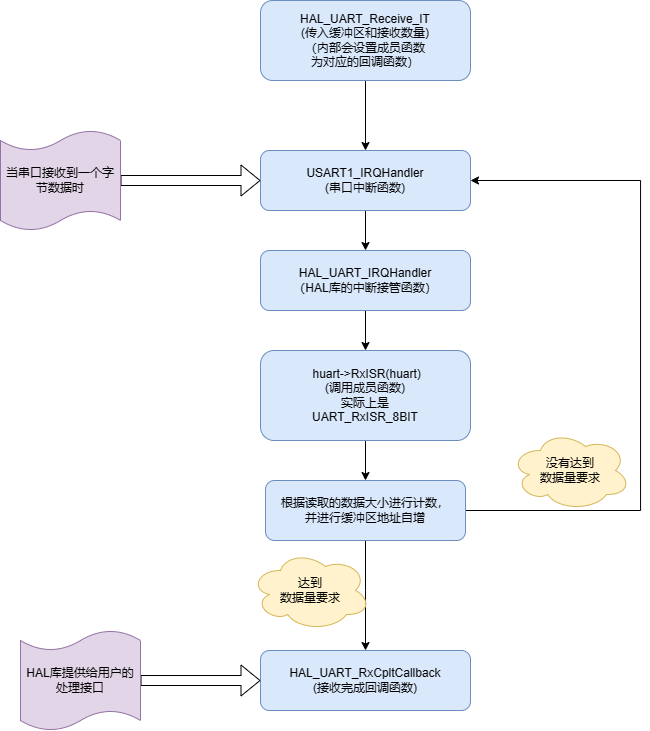

The diagram above was exported from draw.io. Its source (the exported page's mxGraphModel, read from the mxfile embedded in the PNG):
<mxGraphModel dx="1125" dy="684" grid="1" gridSize="10" guides="1" tooltips="1" connect="1" arrows="1" fold="1" page="1" pageScale="1" pageWidth="1169" pageHeight="827" math="0" shadow="0">
  <root>
    <mxCell id="0" />
    <mxCell id="1" parent="0" />
    <mxCell id="CUCDXDlynClzDgIW21_Y-8" style="edgeStyle=orthogonalEdgeStyle;rounded=0;orthogonalLoop=1;jettySize=auto;html=1;exitX=0.5;exitY=1;exitDx=0;exitDy=0;entryX=0.5;entryY=0;entryDx=0;entryDy=0;" edge="1" parent="1" source="CUCDXDlynClzDgIW21_Y-1" target="CUCDXDlynClzDgIW21_Y-5">
      <mxGeometry relative="1" as="geometry" />
    </mxCell>
    <mxCell id="CUCDXDlynClzDgIW21_Y-1" value="USART1_IRQHandler&lt;br&gt;(串口中断函数)" style="rounded=1;whiteSpace=wrap;html=1;fillColor=#dae8fc;strokeColor=#6c8ebf;" vertex="1" parent="1">
      <mxGeometry x="370" y="180" width="210" height="60" as="geometry" />
    </mxCell>
    <mxCell id="CUCDXDlynClzDgIW21_Y-11" style="edgeStyle=orthogonalEdgeStyle;rounded=0;orthogonalLoop=1;jettySize=auto;html=1;exitX=1;exitY=0.5;exitDx=0;exitDy=0;exitPerimeter=0;entryX=0;entryY=0.5;entryDx=0;entryDy=0;shape=flexArrow;" edge="1" parent="1" source="CUCDXDlynClzDgIW21_Y-2" target="CUCDXDlynClzDgIW21_Y-1">
      <mxGeometry relative="1" as="geometry" />
    </mxCell>
    <mxCell id="CUCDXDlynClzDgIW21_Y-2" value="当串口接收到一个字节数据时" style="shape=tape;whiteSpace=wrap;html=1;size=0.2;fillColor=#e1d5e7;strokeColor=#9673a6;" vertex="1" parent="1">
      <mxGeometry x="110" y="160" width="120" height="100" as="geometry" />
    </mxCell>
    <mxCell id="CUCDXDlynClzDgIW21_Y-9" style="edgeStyle=orthogonalEdgeStyle;rounded=0;orthogonalLoop=1;jettySize=auto;html=1;exitX=0.5;exitY=1;exitDx=0;exitDy=0;entryX=0.5;entryY=0;entryDx=0;entryDy=0;" edge="1" parent="1" source="CUCDXDlynClzDgIW21_Y-5" target="CUCDXDlynClzDgIW21_Y-6">
      <mxGeometry relative="1" as="geometry" />
    </mxCell>
    <mxCell id="CUCDXDlynClzDgIW21_Y-5" value="HAL_UART_IRQHandler&lt;br&gt;（HAL库的中断接管函数）" style="rounded=1;whiteSpace=wrap;html=1;fillColor=#dae8fc;strokeColor=#6c8ebf;" vertex="1" parent="1">
      <mxGeometry x="370" y="280" width="210" height="60" as="geometry" />
    </mxCell>
    <mxCell id="CUCDXDlynClzDgIW21_Y-15" style="edgeStyle=orthogonalEdgeStyle;rounded=0;orthogonalLoop=1;jettySize=auto;html=1;exitX=0.5;exitY=1;exitDx=0;exitDy=0;entryX=0.5;entryY=0;entryDx=0;entryDy=0;" edge="1" parent="1" source="CUCDXDlynClzDgIW21_Y-6" target="CUCDXDlynClzDgIW21_Y-14">
      <mxGeometry relative="1" as="geometry" />
    </mxCell>
    <mxCell id="CUCDXDlynClzDgIW21_Y-6" value="&amp;nbsp;huart-&amp;gt;RxISR(huart)&lt;br&gt;(调用成员函数)&lt;br&gt;实际上是&lt;br&gt;UART_RxISR_8BIT" style="rounded=1;whiteSpace=wrap;html=1;fillColor=#dae8fc;strokeColor=#6c8ebf;" vertex="1" parent="1">
      <mxGeometry x="370" y="380" width="210" height="90" as="geometry" />
    </mxCell>
    <mxCell id="CUCDXDlynClzDgIW21_Y-7" value="HAL_UART_RxCpltCallback&lt;br&gt;(接收完成回调函数)" style="rounded=1;whiteSpace=wrap;html=1;fillColor=#dae8fc;strokeColor=#6c8ebf;" vertex="1" parent="1">
      <mxGeometry x="370" y="680" width="210" height="60" as="geometry" />
    </mxCell>
    <mxCell id="CUCDXDlynClzDgIW21_Y-13" style="edgeStyle=orthogonalEdgeStyle;shape=flexArrow;rounded=0;orthogonalLoop=1;jettySize=auto;html=1;exitX=1;exitY=0.5;exitDx=0;exitDy=0;exitPerimeter=0;entryX=0;entryY=0.5;entryDx=0;entryDy=0;" edge="1" parent="1" source="CUCDXDlynClzDgIW21_Y-12" target="CUCDXDlynClzDgIW21_Y-7">
      <mxGeometry relative="1" as="geometry" />
    </mxCell>
    <mxCell id="CUCDXDlynClzDgIW21_Y-12" value="HAL库提供给用户的处理接口" style="shape=tape;whiteSpace=wrap;html=1;size=0.2;fillColor=#e1d5e7;strokeColor=#9673a6;" vertex="1" parent="1">
      <mxGeometry x="130" y="660" width="120" height="100" as="geometry" />
    </mxCell>
    <mxCell id="CUCDXDlynClzDgIW21_Y-16" style="edgeStyle=orthogonalEdgeStyle;rounded=0;orthogonalLoop=1;jettySize=auto;html=1;exitX=0.5;exitY=1;exitDx=0;exitDy=0;entryX=0.5;entryY=0;entryDx=0;entryDy=0;" edge="1" parent="1" source="CUCDXDlynClzDgIW21_Y-14" target="CUCDXDlynClzDgIW21_Y-7">
      <mxGeometry relative="1" as="geometry">
        <Array as="points">
          <mxPoint x="475" y="620" />
          <mxPoint x="475" y="620" />
        </Array>
      </mxGeometry>
    </mxCell>
    <mxCell id="CUCDXDlynClzDgIW21_Y-18" style="edgeStyle=orthogonalEdgeStyle;rounded=0;orthogonalLoop=1;jettySize=auto;html=1;exitX=1;exitY=0.5;exitDx=0;exitDy=0;entryX=1;entryY=0.5;entryDx=0;entryDy=0;" edge="1" parent="1" source="CUCDXDlynClzDgIW21_Y-14" target="CUCDXDlynClzDgIW21_Y-1">
      <mxGeometry relative="1" as="geometry">
        <Array as="points">
          <mxPoint x="750" y="540" />
          <mxPoint x="750" y="210" />
        </Array>
      </mxGeometry>
    </mxCell>
    <mxCell id="CUCDXDlynClzDgIW21_Y-14" value="根据读取的数据大小进行计数，&lt;br&gt;并进行缓冲区地址自增" style="rounded=1;whiteSpace=wrap;html=1;fillColor=#dae8fc;strokeColor=#6c8ebf;" vertex="1" parent="1">
      <mxGeometry x="375" y="510" width="200" height="60" as="geometry" />
    </mxCell>
    <mxCell id="CUCDXDlynClzDgIW21_Y-17" value="达到&lt;br&gt;数据量要求" style="ellipse;shape=cloud;whiteSpace=wrap;html=1;fillColor=#fff2cc;strokeColor=#d6b656;" vertex="1" parent="1">
      <mxGeometry x="360" y="580" width="120" height="80" as="geometry" />
    </mxCell>
    <mxCell id="CUCDXDlynClzDgIW21_Y-19" value="没有达到&lt;br&gt;数据量要求" style="ellipse;shape=cloud;whiteSpace=wrap;html=1;fillColor=#fff2cc;strokeColor=#d6b656;" vertex="1" parent="1">
      <mxGeometry x="620" y="460" width="120" height="80" as="geometry" />
    </mxCell>
    <mxCell id="CUCDXDlynClzDgIW21_Y-21" style="edgeStyle=orthogonalEdgeStyle;rounded=0;orthogonalLoop=1;jettySize=auto;html=1;exitX=0.5;exitY=1;exitDx=0;exitDy=0;entryX=0.5;entryY=0;entryDx=0;entryDy=0;" edge="1" parent="1" source="CUCDXDlynClzDgIW21_Y-20" target="CUCDXDlynClzDgIW21_Y-1">
      <mxGeometry relative="1" as="geometry" />
    </mxCell>
    <mxCell id="CUCDXDlynClzDgIW21_Y-20" value="HAL_UART_Receive_IT&lt;br&gt;(传入缓冲区和接收数量)&lt;br&gt;（内部会设置成员函数&lt;br&gt;为对应的回调函数）" style="rounded=1;whiteSpace=wrap;html=1;fillColor=#dae8fc;strokeColor=#6c8ebf;" vertex="1" parent="1">
      <mxGeometry x="370" y="30" width="210" height="80" as="geometry" />
    </mxCell>
  </root>
</mxGraphModel>